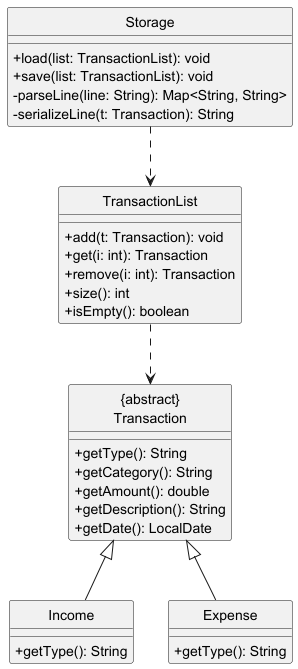

The diagram above was rendered by PlantUML. Its source (embedded in the PNG):
@startuml StorageClassDiagram
hide circle
skinparam classAttributeIconSize 0

class Storage {
    +load(list: TransactionList): void
    +save(list: TransactionList): void
    -parseLine(line: String): Map<String, String>
    -serializeLine(t: Transaction): String
}

class TransactionList {
    +add(t: Transaction): void
    +get(i: int): Transaction
    +remove(i: int): Transaction
    +size(): int
    +isEmpty(): boolean
}

class "{abstract}\nTransaction" as Transaction {
    +getType(): String
    +getCategory(): String
    +getAmount(): double
    +getDescription(): String
    +getDate(): LocalDate
}

class Income {
    +getType(): String
}

class Expense {
    +getType(): String
}

Transaction <|-- Income
Transaction <|-- Expense
Storage ..> TransactionList
TransactionList ..> Transaction

@enduml